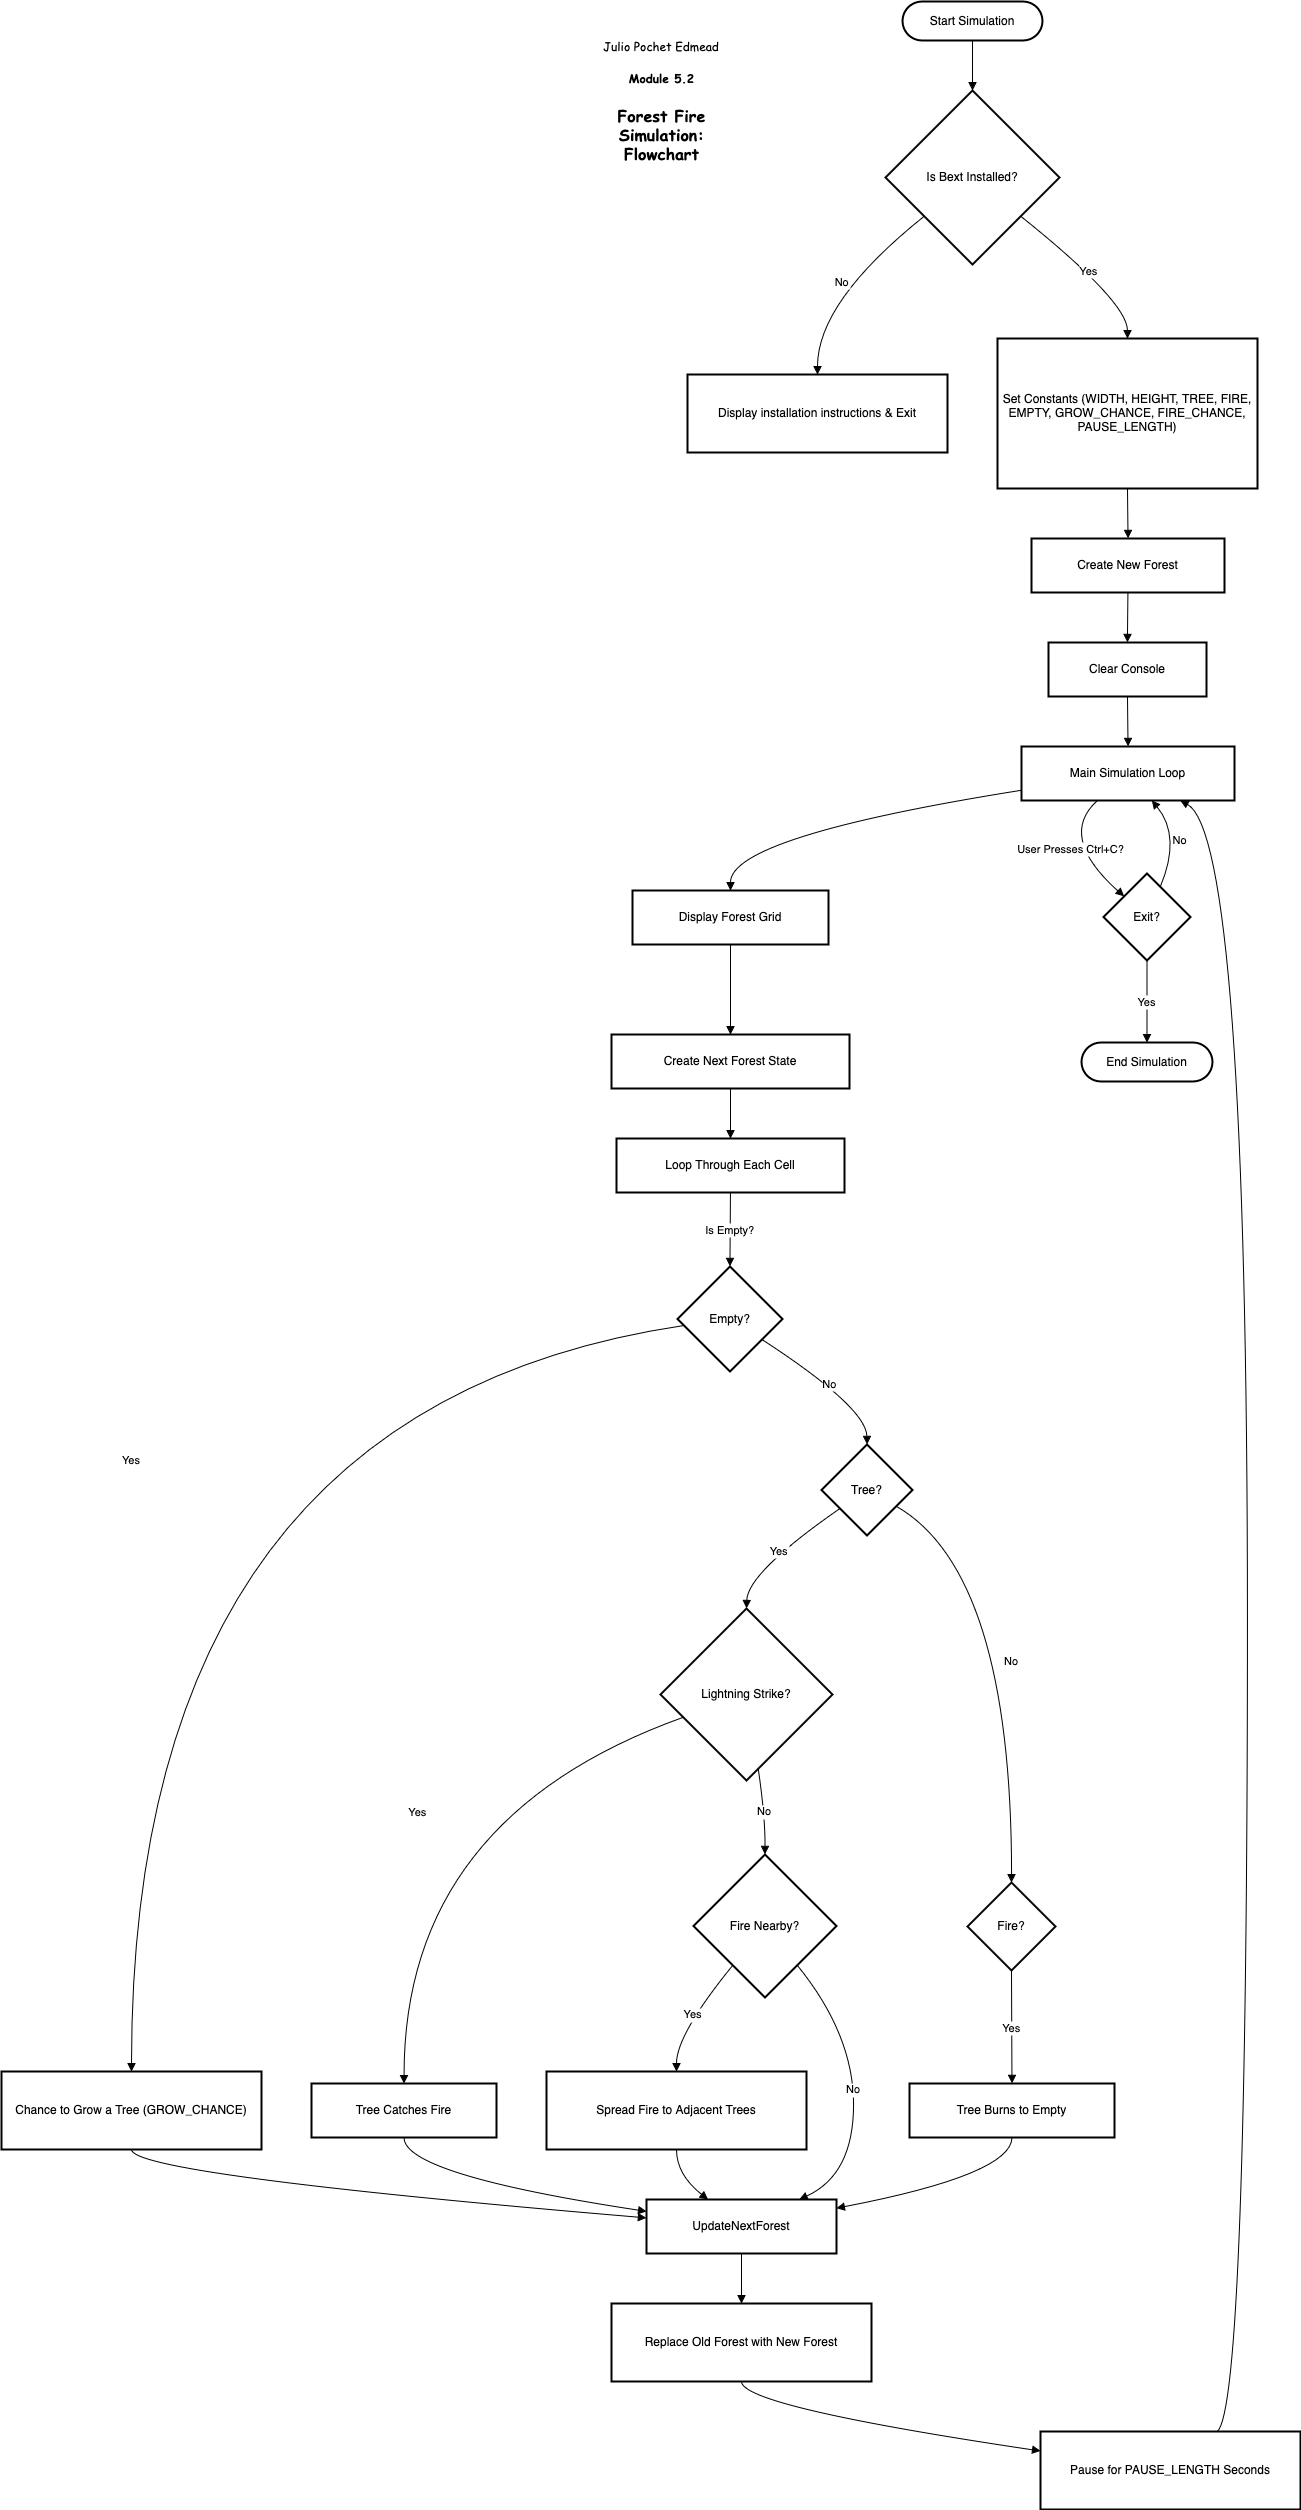

The diagram above was exported from draw.io. Its source (the exported page's mxGraphModel, read from the mxfile embedded in the PNG):
<mxGraphModel dx="2390" dy="1105" grid="1" gridSize="10" guides="1" tooltips="1" connect="1" arrows="1" fold="1" page="1" pageScale="1" pageWidth="1100" pageHeight="850" math="0" shadow="0">
  <root>
    <mxCell id="0" />
    <mxCell id="1" parent="0" />
    <mxCell id="KeG7oWH1lTcmquNV3ncV-1" value="Start Simulation" style="rounded=1;whiteSpace=wrap;arcSize=50;strokeWidth=2;" vertex="1" parent="1">
      <mxGeometry x="921" y="20" width="140" height="39" as="geometry" />
    </mxCell>
    <mxCell id="KeG7oWH1lTcmquNV3ncV-2" value="Is Bext Installed?" style="rhombus;strokeWidth=2;whiteSpace=wrap;" vertex="1" parent="1">
      <mxGeometry x="904" y="109" width="174" height="174" as="geometry" />
    </mxCell>
    <mxCell id="KeG7oWH1lTcmquNV3ncV-3" value="Display installation instructions &amp; Exit" style="whiteSpace=wrap;strokeWidth=2;" vertex="1" parent="1">
      <mxGeometry x="706" y="393" width="260" height="78" as="geometry" />
    </mxCell>
    <mxCell id="KeG7oWH1lTcmquNV3ncV-4" value="Set Constants (WIDTH, HEIGHT, TREE, FIRE, EMPTY, GROW_CHANCE, FIRE_CHANCE, PAUSE_LENGTH)" style="whiteSpace=wrap;strokeWidth=2;" vertex="1" parent="1">
      <mxGeometry x="1016" y="357" width="260" height="150" as="geometry" />
    </mxCell>
    <mxCell id="KeG7oWH1lTcmquNV3ncV-5" value="Create New Forest" style="whiteSpace=wrap;strokeWidth=2;" vertex="1" parent="1">
      <mxGeometry x="1050" y="557" width="193" height="54" as="geometry" />
    </mxCell>
    <mxCell id="KeG7oWH1lTcmquNV3ncV-6" value="Clear Console" style="whiteSpace=wrap;strokeWidth=2;" vertex="1" parent="1">
      <mxGeometry x="1067" y="661" width="158" height="54" as="geometry" />
    </mxCell>
    <mxCell id="KeG7oWH1lTcmquNV3ncV-7" value="Main Simulation Loop" style="whiteSpace=wrap;strokeWidth=2;" vertex="1" parent="1">
      <mxGeometry x="1040" y="765" width="213" height="54" as="geometry" />
    </mxCell>
    <mxCell id="KeG7oWH1lTcmquNV3ncV-8" value="Display Forest Grid" style="whiteSpace=wrap;strokeWidth=2;" vertex="1" parent="1">
      <mxGeometry x="651" y="909" width="196" height="54" as="geometry" />
    </mxCell>
    <mxCell id="KeG7oWH1lTcmquNV3ncV-9" value="Create Next Forest State" style="whiteSpace=wrap;strokeWidth=2;" vertex="1" parent="1">
      <mxGeometry x="630" y="1053" width="238" height="54" as="geometry" />
    </mxCell>
    <mxCell id="KeG7oWH1lTcmquNV3ncV-10" value="Loop Through Each Cell" style="whiteSpace=wrap;strokeWidth=2;" vertex="1" parent="1">
      <mxGeometry x="635" y="1157" width="228" height="54" as="geometry" />
    </mxCell>
    <mxCell id="KeG7oWH1lTcmquNV3ncV-11" value="Empty?" style="rhombus;strokeWidth=2;whiteSpace=wrap;" vertex="1" parent="1">
      <mxGeometry x="696" y="1285" width="105" height="105" as="geometry" />
    </mxCell>
    <mxCell id="KeG7oWH1lTcmquNV3ncV-12" value="Chance to Grow a Tree (GROW_CHANCE)" style="whiteSpace=wrap;strokeWidth=2;" vertex="1" parent="1">
      <mxGeometry x="20" y="2090" width="260" height="78" as="geometry" />
    </mxCell>
    <mxCell id="KeG7oWH1lTcmquNV3ncV-13" value="UpdateNextForest" style="whiteSpace=wrap;strokeWidth=2;" vertex="1" parent="1">
      <mxGeometry x="665" y="2218" width="190" height="54" as="geometry" />
    </mxCell>
    <mxCell id="KeG7oWH1lTcmquNV3ncV-14" value="Tree?" style="rhombus;strokeWidth=2;whiteSpace=wrap;" vertex="1" parent="1">
      <mxGeometry x="840" y="1463" width="91" height="91" as="geometry" />
    </mxCell>
    <mxCell id="KeG7oWH1lTcmquNV3ncV-15" value="Lightning Strike?" style="rhombus;strokeWidth=2;whiteSpace=wrap;" vertex="1" parent="1">
      <mxGeometry x="679" y="1627" width="172" height="172" as="geometry" />
    </mxCell>
    <mxCell id="KeG7oWH1lTcmquNV3ncV-16" value="Tree Catches Fire" style="whiteSpace=wrap;strokeWidth=2;" vertex="1" parent="1">
      <mxGeometry x="330" y="2102" width="185" height="54" as="geometry" />
    </mxCell>
    <mxCell id="KeG7oWH1lTcmquNV3ncV-17" value="Fire Nearby?" style="rhombus;strokeWidth=2;whiteSpace=wrap;" vertex="1" parent="1">
      <mxGeometry x="712" y="1873" width="143" height="143" as="geometry" />
    </mxCell>
    <mxCell id="KeG7oWH1lTcmquNV3ncV-18" value="Spread Fire to Adjacent Trees" style="whiteSpace=wrap;strokeWidth=2;" vertex="1" parent="1">
      <mxGeometry x="565" y="2090" width="260" height="78" as="geometry" />
    </mxCell>
    <mxCell id="KeG7oWH1lTcmquNV3ncV-19" value="Fire?" style="rhombus;strokeWidth=2;whiteSpace=wrap;" vertex="1" parent="1">
      <mxGeometry x="986" y="1901" width="88" height="88" as="geometry" />
    </mxCell>
    <mxCell id="KeG7oWH1lTcmquNV3ncV-20" value="Tree Burns to Empty" style="whiteSpace=wrap;strokeWidth=2;" vertex="1" parent="1">
      <mxGeometry x="928" y="2102" width="205" height="54" as="geometry" />
    </mxCell>
    <mxCell id="KeG7oWH1lTcmquNV3ncV-21" value="Replace Old Forest with New Forest" style="whiteSpace=wrap;strokeWidth=2;" vertex="1" parent="1">
      <mxGeometry x="630" y="2322" width="260" height="78" as="geometry" />
    </mxCell>
    <mxCell id="KeG7oWH1lTcmquNV3ncV-22" value="Pause for PAUSE_LENGTH Seconds" style="whiteSpace=wrap;strokeWidth=2;" vertex="1" parent="1">
      <mxGeometry x="1059" y="2450" width="260" height="78" as="geometry" />
    </mxCell>
    <mxCell id="KeG7oWH1lTcmquNV3ncV-23" value="Exit?" style="rhombus;strokeWidth=2;whiteSpace=wrap;" vertex="1" parent="1">
      <mxGeometry x="1122" y="892" width="87" height="87" as="geometry" />
    </mxCell>
    <mxCell id="KeG7oWH1lTcmquNV3ncV-24" value="End Simulation" style="rounded=1;whiteSpace=wrap;arcSize=50;strokeWidth=2;" vertex="1" parent="1">
      <mxGeometry x="1100" y="1061" width="131" height="39" as="geometry" />
    </mxCell>
    <mxCell id="KeG7oWH1lTcmquNV3ncV-25" value="" style="curved=1;startArrow=none;endArrow=block;exitX=0.5;exitY=1;entryX=0.5;entryY=0;rounded=0;" edge="1" parent="1" source="KeG7oWH1lTcmquNV3ncV-1" target="KeG7oWH1lTcmquNV3ncV-2">
      <mxGeometry relative="1" as="geometry">
        <Array as="points" />
      </mxGeometry>
    </mxCell>
    <mxCell id="KeG7oWH1lTcmquNV3ncV-26" value="No" style="curved=1;startArrow=none;endArrow=block;exitX=0;exitY=0.9;entryX=0.5;entryY=0;rounded=0;" edge="1" parent="1" source="KeG7oWH1lTcmquNV3ncV-2" target="KeG7oWH1lTcmquNV3ncV-3">
      <mxGeometry relative="1" as="geometry">
        <Array as="points">
          <mxPoint x="836" y="320" />
        </Array>
      </mxGeometry>
    </mxCell>
    <mxCell id="KeG7oWH1lTcmquNV3ncV-27" value="Yes" style="curved=1;startArrow=none;endArrow=block;exitX=1;exitY=0.9;entryX=0.5;entryY=0;rounded=0;" edge="1" parent="1" source="KeG7oWH1lTcmquNV3ncV-2" target="KeG7oWH1lTcmquNV3ncV-4">
      <mxGeometry relative="1" as="geometry">
        <Array as="points">
          <mxPoint x="1146" y="320" />
        </Array>
      </mxGeometry>
    </mxCell>
    <mxCell id="KeG7oWH1lTcmquNV3ncV-28" value="" style="curved=1;startArrow=none;endArrow=block;exitX=0.5;exitY=1;entryX=0.5;entryY=-0.01;rounded=0;" edge="1" parent="1" source="KeG7oWH1lTcmquNV3ncV-4" target="KeG7oWH1lTcmquNV3ncV-5">
      <mxGeometry relative="1" as="geometry">
        <Array as="points" />
      </mxGeometry>
    </mxCell>
    <mxCell id="KeG7oWH1lTcmquNV3ncV-29" value="" style="curved=1;startArrow=none;endArrow=block;exitX=0.5;exitY=0.99;entryX=0.5;entryY=-0.01;rounded=0;" edge="1" parent="1" source="KeG7oWH1lTcmquNV3ncV-5" target="KeG7oWH1lTcmquNV3ncV-6">
      <mxGeometry relative="1" as="geometry">
        <Array as="points" />
      </mxGeometry>
    </mxCell>
    <mxCell id="KeG7oWH1lTcmquNV3ncV-30" value="" style="curved=1;startArrow=none;endArrow=block;exitX=0.5;exitY=0.99;entryX=0.5;entryY=-0.01;rounded=0;" edge="1" parent="1" source="KeG7oWH1lTcmquNV3ncV-6" target="KeG7oWH1lTcmquNV3ncV-7">
      <mxGeometry relative="1" as="geometry">
        <Array as="points" />
      </mxGeometry>
    </mxCell>
    <mxCell id="KeG7oWH1lTcmquNV3ncV-31" value="" style="curved=1;startArrow=none;endArrow=block;exitX=0;exitY=0.81;entryX=0.5;entryY=0;rounded=0;" edge="1" parent="1" source="KeG7oWH1lTcmquNV3ncV-7" target="KeG7oWH1lTcmquNV3ncV-8">
      <mxGeometry relative="1" as="geometry">
        <Array as="points">
          <mxPoint x="749" y="855" />
        </Array>
      </mxGeometry>
    </mxCell>
    <mxCell id="KeG7oWH1lTcmquNV3ncV-32" value="" style="curved=1;startArrow=none;endArrow=block;exitX=0.5;exitY=1;entryX=0.5;entryY=0;rounded=0;" edge="1" parent="1" source="KeG7oWH1lTcmquNV3ncV-8" target="KeG7oWH1lTcmquNV3ncV-9">
      <mxGeometry relative="1" as="geometry">
        <Array as="points" />
      </mxGeometry>
    </mxCell>
    <mxCell id="KeG7oWH1lTcmquNV3ncV-33" value="" style="curved=1;startArrow=none;endArrow=block;exitX=0.5;exitY=1;entryX=0.5;entryY=0;rounded=0;" edge="1" parent="1" source="KeG7oWH1lTcmquNV3ncV-9" target="KeG7oWH1lTcmquNV3ncV-10">
      <mxGeometry relative="1" as="geometry">
        <Array as="points" />
      </mxGeometry>
    </mxCell>
    <mxCell id="KeG7oWH1lTcmquNV3ncV-34" value="Is Empty?" style="curved=1;startArrow=none;endArrow=block;exitX=0.5;exitY=1;entryX=0.5;entryY=0;rounded=0;" edge="1" parent="1" source="KeG7oWH1lTcmquNV3ncV-10" target="KeG7oWH1lTcmquNV3ncV-11">
      <mxGeometry relative="1" as="geometry">
        <Array as="points" />
      </mxGeometry>
    </mxCell>
    <mxCell id="KeG7oWH1lTcmquNV3ncV-35" value="Yes" style="curved=1;startArrow=none;endArrow=block;exitX=0;exitY=0.57;entryX=0.5;entryY=0;rounded=0;" edge="1" parent="1" source="KeG7oWH1lTcmquNV3ncV-11" target="KeG7oWH1lTcmquNV3ncV-12">
      <mxGeometry relative="1" as="geometry">
        <Array as="points">
          <mxPoint x="150" y="1426" />
        </Array>
      </mxGeometry>
    </mxCell>
    <mxCell id="KeG7oWH1lTcmquNV3ncV-36" value="" style="curved=1;startArrow=none;endArrow=block;exitX=0.5;exitY=1;entryX=0;entryY=0.34;rounded=0;" edge="1" parent="1" source="KeG7oWH1lTcmquNV3ncV-12" target="KeG7oWH1lTcmquNV3ncV-13">
      <mxGeometry relative="1" as="geometry">
        <Array as="points">
          <mxPoint x="150" y="2193" />
        </Array>
      </mxGeometry>
    </mxCell>
    <mxCell id="KeG7oWH1lTcmquNV3ncV-37" value="No" style="curved=1;startArrow=none;endArrow=block;exitX=1;exitY=0.82;entryX=0.5;entryY=0;rounded=0;" edge="1" parent="1" source="KeG7oWH1lTcmquNV3ncV-11" target="KeG7oWH1lTcmquNV3ncV-14">
      <mxGeometry relative="1" as="geometry">
        <Array as="points">
          <mxPoint x="885" y="1426" />
        </Array>
      </mxGeometry>
    </mxCell>
    <mxCell id="KeG7oWH1lTcmquNV3ncV-38" value="Yes" style="curved=1;startArrow=none;endArrow=block;exitX=0;exitY=0.84;entryX=0.5;entryY=0;rounded=0;" edge="1" parent="1" source="KeG7oWH1lTcmquNV3ncV-14" target="KeG7oWH1lTcmquNV3ncV-15">
      <mxGeometry relative="1" as="geometry">
        <Array as="points">
          <mxPoint x="766" y="1591" />
        </Array>
      </mxGeometry>
    </mxCell>
    <mxCell id="KeG7oWH1lTcmquNV3ncV-39" value="Yes" style="curved=1;startArrow=none;endArrow=block;exitX=0;exitY=0.68;entryX=0.5;entryY=-0.01;rounded=0;" edge="1" parent="1" source="KeG7oWH1lTcmquNV3ncV-15" target="KeG7oWH1lTcmquNV3ncV-16">
      <mxGeometry relative="1" as="geometry">
        <Array as="points">
          <mxPoint x="422" y="1836" />
        </Array>
      </mxGeometry>
    </mxCell>
    <mxCell id="KeG7oWH1lTcmquNV3ncV-40" value="" style="curved=1;startArrow=none;endArrow=block;exitX=0.5;exitY=0.99;entryX=0;entryY=0.22;rounded=0;" edge="1" parent="1" source="KeG7oWH1lTcmquNV3ncV-16" target="KeG7oWH1lTcmquNV3ncV-13">
      <mxGeometry relative="1" as="geometry">
        <Array as="points">
          <mxPoint x="422" y="2193" />
        </Array>
      </mxGeometry>
    </mxCell>
    <mxCell id="KeG7oWH1lTcmquNV3ncV-41" value="No" style="curved=1;startArrow=none;endArrow=block;exitX=0.58;exitY=1;entryX=0.5;entryY=0;rounded=0;" edge="1" parent="1" source="KeG7oWH1lTcmquNV3ncV-15" target="KeG7oWH1lTcmquNV3ncV-17">
      <mxGeometry relative="1" as="geometry">
        <Array as="points">
          <mxPoint x="784" y="1836" />
        </Array>
      </mxGeometry>
    </mxCell>
    <mxCell id="KeG7oWH1lTcmquNV3ncV-42" value="Yes" style="curved=1;startArrow=none;endArrow=block;exitX=0.09;exitY=1;entryX=0.5;entryY=0;rounded=0;" edge="1" parent="1" source="KeG7oWH1lTcmquNV3ncV-17" target="KeG7oWH1lTcmquNV3ncV-18">
      <mxGeometry relative="1" as="geometry">
        <Array as="points">
          <mxPoint x="695" y="2053" />
        </Array>
      </mxGeometry>
    </mxCell>
    <mxCell id="KeG7oWH1lTcmquNV3ncV-43" value="" style="curved=1;startArrow=none;endArrow=block;exitX=0.5;exitY=1;entryX=0.32;entryY=-0.01;rounded=0;" edge="1" parent="1" source="KeG7oWH1lTcmquNV3ncV-18" target="KeG7oWH1lTcmquNV3ncV-13">
      <mxGeometry relative="1" as="geometry">
        <Array as="points">
          <mxPoint x="695" y="2193" />
        </Array>
      </mxGeometry>
    </mxCell>
    <mxCell id="KeG7oWH1lTcmquNV3ncV-44" value="No" style="curved=1;startArrow=none;endArrow=block;exitX=0.91;exitY=1;entryX=0.81;entryY=-0.01;rounded=0;" edge="1" parent="1" source="KeG7oWH1lTcmquNV3ncV-17" target="KeG7oWH1lTcmquNV3ncV-13">
      <mxGeometry relative="1" as="geometry">
        <Array as="points">
          <mxPoint x="872" y="2053" />
          <mxPoint x="872" y="2193" />
        </Array>
      </mxGeometry>
    </mxCell>
    <mxCell id="KeG7oWH1lTcmquNV3ncV-45" value="No" style="curved=1;startArrow=none;endArrow=block;exitX=1;exitY=0.78;entryX=0.5;entryY=0;rounded=0;" edge="1" parent="1" source="KeG7oWH1lTcmquNV3ncV-14" target="KeG7oWH1lTcmquNV3ncV-19">
      <mxGeometry relative="1" as="geometry">
        <Array as="points">
          <mxPoint x="1030" y="1591" />
        </Array>
      </mxGeometry>
    </mxCell>
    <mxCell id="KeG7oWH1lTcmquNV3ncV-46" value="Yes" style="curved=1;startArrow=none;endArrow=block;exitX=0.5;exitY=1;entryX=0.5;entryY=-0.01;rounded=0;" edge="1" parent="1" source="KeG7oWH1lTcmquNV3ncV-19" target="KeG7oWH1lTcmquNV3ncV-20">
      <mxGeometry relative="1" as="geometry">
        <Array as="points" />
      </mxGeometry>
    </mxCell>
    <mxCell id="KeG7oWH1lTcmquNV3ncV-47" value="" style="curved=1;startArrow=none;endArrow=block;exitX=0.5;exitY=0.99;entryX=1;entryY=0.16;rounded=0;" edge="1" parent="1" source="KeG7oWH1lTcmquNV3ncV-20" target="KeG7oWH1lTcmquNV3ncV-13">
      <mxGeometry relative="1" as="geometry">
        <Array as="points">
          <mxPoint x="1030" y="2193" />
        </Array>
      </mxGeometry>
    </mxCell>
    <mxCell id="KeG7oWH1lTcmquNV3ncV-48" value="" style="curved=1;startArrow=none;endArrow=block;exitX=0.5;exitY=0.99;entryX=0.5;entryY=0;rounded=0;" edge="1" parent="1" source="KeG7oWH1lTcmquNV3ncV-13" target="KeG7oWH1lTcmquNV3ncV-21">
      <mxGeometry relative="1" as="geometry">
        <Array as="points" />
      </mxGeometry>
    </mxCell>
    <mxCell id="KeG7oWH1lTcmquNV3ncV-49" value="" style="curved=1;startArrow=none;endArrow=block;exitX=0.5;exitY=1;entryX=0;entryY=0.25;rounded=0;" edge="1" parent="1" source="KeG7oWH1lTcmquNV3ncV-21" target="KeG7oWH1lTcmquNV3ncV-22">
      <mxGeometry relative="1" as="geometry">
        <Array as="points">
          <mxPoint x="760" y="2425" />
        </Array>
      </mxGeometry>
    </mxCell>
    <mxCell id="KeG7oWH1lTcmquNV3ncV-50" value="" style="curved=1;startArrow=none;endArrow=block;exitX=0.68;exitY=0;entryX=0.74;entryY=0.99;rounded=0;" edge="1" parent="1" source="KeG7oWH1lTcmquNV3ncV-22" target="KeG7oWH1lTcmquNV3ncV-7">
      <mxGeometry relative="1" as="geometry">
        <Array as="points">
          <mxPoint x="1266" y="2425" />
          <mxPoint x="1266" y="855" />
        </Array>
      </mxGeometry>
    </mxCell>
    <mxCell id="KeG7oWH1lTcmquNV3ncV-51" value="User Presses Ctrl+C?" style="curved=1;startArrow=none;endArrow=block;exitX=0.36;exitY=0.99;entryX=0;entryY=0.05;rounded=0;" edge="1" parent="1" source="KeG7oWH1lTcmquNV3ncV-7" target="KeG7oWH1lTcmquNV3ncV-23">
      <mxGeometry relative="1" as="geometry">
        <Array as="points">
          <mxPoint x="1076" y="855" />
        </Array>
      </mxGeometry>
    </mxCell>
    <mxCell id="KeG7oWH1lTcmquNV3ncV-52" value="No" style="curved=1;startArrow=none;endArrow=block;exitX=0.72;exitY=0;entryX=0.61;entryY=0.99;rounded=0;" edge="1" parent="1" source="KeG7oWH1lTcmquNV3ncV-23" target="KeG7oWH1lTcmquNV3ncV-7">
      <mxGeometry relative="1" as="geometry">
        <Array as="points">
          <mxPoint x="1200" y="855" />
        </Array>
      </mxGeometry>
    </mxCell>
    <mxCell id="KeG7oWH1lTcmquNV3ncV-53" value="Yes" style="curved=1;startArrow=none;endArrow=block;exitX=0.5;exitY=1.01;entryX=0.5;entryY=-0.01;rounded=0;" edge="1" parent="1" source="KeG7oWH1lTcmquNV3ncV-23" target="KeG7oWH1lTcmquNV3ncV-24">
      <mxGeometry relative="1" as="geometry">
        <Array as="points" />
      </mxGeometry>
    </mxCell>
    <mxCell id="KeG7oWH1lTcmquNV3ncV-54" value="&lt;font face=&quot;Comic Sans MS&quot; style=&quot;font-size: 12px;&quot;&gt;&lt;b&gt;&lt;font&gt;Module 5.2&lt;br&gt;&lt;/font&gt;&lt;/b&gt;&lt;/font&gt;&lt;h6 id=&quot;anonymous_element_21&quot;&gt;&lt;font face=&quot;Comic Sans MS&quot; size=&quot;3&quot;&gt;Forest Fire Simulation: Flowchart&lt;/font&gt;&lt;/h6&gt;" style="text;html=1;align=center;verticalAlign=middle;whiteSpace=wrap;rounded=0;" vertex="1" parent="1">
      <mxGeometry x="600.5" y="80" width="159" height="130" as="geometry" />
    </mxCell>
    <mxCell id="KeG7oWH1lTcmquNV3ncV-55" value="&lt;font face=&quot;Comic Sans MS&quot; style=&quot;font-size: 12px;&quot;&gt;Julio Pochet Edmead&lt;/font&gt;" style="text;html=1;align=center;verticalAlign=middle;whiteSpace=wrap;rounded=0;" vertex="1" parent="1">
      <mxGeometry x="620" y="50" width="120" height="30" as="geometry" />
    </mxCell>
  </root>
</mxGraphModel>